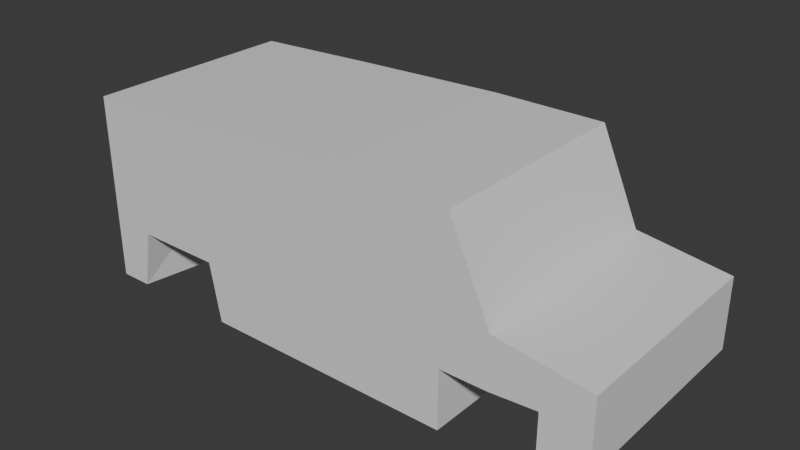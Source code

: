 # Source: FROSTCar.blend  (saved by Blender 4.5.90; exported with 4.5.12 LTS)
import bpy
from mathutils import Matrix  # noqa: F401  (used for matrix-valued properties, if any)

bpy.ops.wm.read_factory_settings(use_empty=True)
scene = bpy.context.scene
scene.name = 'Scene'

# ---- collections
col_collection = bpy.data.collections.new('Collection'); scene.collection.children.link(col_collection)

# ---- materials (node trees are filled in below, after node groups)
mat_material = bpy.data.materials.new('Material')
mat_material.alpha_threshold = 0.0
mat_material.roughness = 0.5
mat_material.line_color = (0.0, 0.0, 0.0, 1.0)

# ---- material node trees
mat_material.use_nodes = True; mat_material.node_tree.nodes.clear()
_N = mat_material.node_tree.nodes; _L = mat_material.node_tree.links
n0 = _N.new('ShaderNodeOutputMaterial'); n0.name = 'Material Output'; n0.location = (200, 100)
n1 = _N.new('ShaderNodeBsdfPrincipled'); n1.name = 'Principled BSDF'; n1.location = (-200, 100)
n1.inputs[3].default_value = 1.45
_L.new(n1.outputs[0], n0.inputs[0])
n0.is_active_output = True

# ---- world
world_world = bpy.data.worlds.new('World'); scene.world = world_world
world_world.use_nodes = True; world_world.node_tree.nodes.clear()
_N = world_world.node_tree.nodes; _L = world_world.node_tree.links
n0 = _N.new('ShaderNodeOutputWorld'); n0.name = 'World Output'; n0.location = (200, 100)
n1 = _N.new('ShaderNodeBackground'); n1.name = 'Background'; n1.location = (-200, 100)
n1.inputs[0].default_value = (0.05088, 0.05088, 0.05088, 1.0)
_L.new(n1.outputs[0], n0.inputs[0])
n0.is_active_output = True
world_world.color = (0.05088, 0.05088, 0.05088)
world_world.sun_shadow_jitter_overblur = 0.0

# ---- meshes
me_cube = bpy.data.meshes.new('Cube')
me_cube.from_pydata([(-0.5942, -1.0, 0.6896), (1.675, 1.0, -1.072), (-0.5942, 1.0, 0.6896), (1.675, -1.0, -1.072), (-0.6937, -1.0, -1.072), (-1.0, 1.0, -1.072), (-0.6937, 1.0, -1.072), (-1.0, -1.0, -1.072), (1.675, 1.0, 0.7746), (-1.0, -1.0, 0.6725), (1.675, -1.0, 0.7746), (-1.0, 1.0, 0.6725), (2.73, 1.0, 0.7746), (2.666, 0.6033, -0.6273), (2.73, -1.0, 0.7746), (3.096, 0.6033, -0.6273), (1.675, 1.0, -0.05077), (1.675, -1.0, -0.05077), (-1.0, 1.0, -0.05077), (-1.0, -1.0, -0.05077), (3.096, 1.0, -0.05077), (3.096, -1.0, -0.05077), (3.947, 1.0, -0.1704), (3.947, 1.0, -0.8319), (3.947, -1.0, -0.1704), (3.947, -1.0, -0.8319), (-0.5942, -1.0, -0.05077), (-0.5942, 1.0, -0.05077), (0.3103, -1.0, -1.072), (0.2108, -1.0, -0.05077), (0.2108, -1.0, 0.7235), (0.3103, 1.0, -1.072), (0.2108, 1.0, 0.7235), (0.2108, 1.0, -0.05077), (2.411, -1.0, 0.7746), (2.411, 1.0, 0.7746), (2.666, -1.0, -1.072), (2.666, 1.0, -1.072), (2.666, 1.0, -0.05077), (2.666, -1.0, -0.05077), (3.522, -1.0, -0.1106), (3.522, 1.0, -0.1106), (3.522, -1.0, -0.9518), (3.522, 1.0, -0.9518), (1.675, 1.0, -0.5254), (-0.5942, -1.0, -0.5254), (1.675, -1.0, -0.5254), (-1.0, 1.0, -0.5254), (-0.5942, 1.0, -0.5254), (3.096, 1.0, -0.5254), (3.096, -1.0, -0.5254), (-1.0, -1.0, -0.5254), (3.947, 1.0, -0.4652), (3.947, -1.0, -0.4652), (0.2108, 1.0, -0.5254), (0.2108, -1.0, -0.5254), (2.666, 1.0, -0.5254), (2.666, -1.0, -0.5254), (3.522, 1.0, -0.4953), (3.522, -1.0, -0.4953), (-1.0, -0.3449, -1.072), (1.675, -0.3449, -1.072), (1.675, -0.3449, 0.7746), (-1.0, -0.3449, 0.6725), (3.096, -0.3449, -1.072), (2.73, -0.3449, 0.7746), (3.096, -0.3449, -0.05077), (-1.0, -0.3449, -0.05077), (3.947, -0.3449, -0.8319), (3.947, -0.3449, -0.1704), (-0.5942, -0.3449, 0.6896), (-0.5942, -0.3449, -1.072), (0.2108, -0.3449, 0.7235), (0.2108, -0.3449, -1.072), (2.666, -0.3449, -1.072), (2.411, -0.3449, 0.7746), (3.522, -0.3449, -0.9518), (3.522, -0.3449, -0.1106), (3.947, -0.3449, -0.4652), (-1.0, -0.3449, -0.5254), (1.675, 0.4168, -1.072), (-1.0, 0.4168, 0.6725), (3.096, 0.4168, -1.072), (-1.0, 0.4168, -0.05077), (3.947, 0.4168, -0.8319), (-0.5942, 0.4168, 0.6896), (0.2108, 0.4168, 0.7235), (2.411, 0.4168, 0.7746), (3.522, 0.4168, -0.1106), (-1.0, 0.4168, -0.5254), (-1.0, 0.4168, -1.072), (1.675, 0.4168, 0.7746), (2.73, 0.4168, 0.7746), (3.096, 0.4168, -0.05077), (3.947, 0.4168, -0.1704), (-0.5942, 0.4168, -1.072), (0.2108, 0.4168, -1.072), (2.666, 0.4168, -1.072), (3.522, 0.4168, -0.9518), (3.947, 0.4168, -0.4652), (0.2108, -0.5364, -0.6134), (-0.5942, -0.5364, -0.6134), (0.2108, 0.605, -0.6357), (-0.5942, 0.605, -0.6357), (3.522, 0.6033, -0.5526), (2.666, -0.5651, -0.6291), (3.096, -0.5651, -0.6291), (3.522, -0.5651, -0.5541)], [], [(18, 11, 2, 27), (29, 30, 0, 26), (55, 29, 26, 45), (73, 61, 3, 28), (47, 18, 27, 48), (86, 91, 8, 32), (33, 32, 8, 16), (83, 81, 11, 18), (26, 0, 9, 19), (66, 65, 14, 21), (75, 34, 14, 65), (38, 35, 12, 20), (82, 97, 13, 15), (56, 38, 20, 49), (77, 40, 24, 69), (45, 26, 19, 51), (89, 83, 18, 47), (54, 33, 16, 44), (78, 69, 24, 53), (59, 42, 25, 53), (98, 43, 23, 84), (58, 41, 22, 52), (81, 85, 2, 11), (60, 71, 4, 7), (48, 27, 33, 54), (27, 2, 32, 33), (85, 86, 32, 2), (46, 17, 29, 55), (17, 10, 30, 29), (34, 39, 21, 14), (10, 17, 39, 34), (44, 16, 38, 56), (80, 1, 37, 97), (16, 8, 35, 38), (46, 3, 36, 57), (62, 10, 34, 75), (49, 20, 41, 58), (98, 82, 15, 104), (66, 21, 40, 77), (21, 50, 59, 40), (15, 13, 56, 49), (17, 46, 57, 39), (1, 44, 56, 37), (3, 46, 55, 28), (43, 58, 52, 23), (40, 59, 53, 24), (68, 78, 53, 25), (31, 54, 44, 1), (90, 89, 47, 5), (4, 45, 51, 7), (104, 15, 49, 58), (39, 57, 50, 21), (5, 47, 48, 6), (7, 51, 79, 60), (84, 99, 78, 68), (93, 66, 77, 88), (91, 62, 75, 87), (3, 61, 74, 36), (101, 100, 55, 45), (0, 30, 72, 70), (90, 95, 71, 60), (9, 0, 70, 63), (42, 76, 68, 25), (99, 94, 69, 78), (51, 19, 67, 79), (88, 77, 69, 94), (87, 75, 65, 92), (93, 92, 65, 66), (19, 9, 63, 67), (30, 10, 62, 72), (96, 80, 61, 73), (31, 1, 80, 96), (20, 12, 92, 93), (35, 87, 92, 12), (41, 88, 94, 22), (52, 22, 94, 99), (5, 6, 95, 90), (96, 73, 71, 95), (8, 91, 87, 35), (20, 93, 88, 41), (23, 52, 99, 84), (60, 79, 89, 90), (64, 82, 98, 76), (61, 80, 97, 74), (70, 72, 86, 85), (63, 70, 85, 81), (76, 98, 84, 68), (79, 67, 83, 89), (74, 97, 82, 64), (67, 63, 81, 83), (72, 62, 91, 86), (71, 73, 100, 101), (73, 28, 55, 100), (101, 45, 4, 71), (102, 103, 48, 54), (96, 95, 103, 102), (102, 54, 31, 96), (48, 103, 95, 6), (105, 106, 50, 57), (106, 107, 59, 50), (64, 76, 107, 106), (74, 64, 106, 105), (43, 98, 104, 58), (59, 107, 76, 42), (97, 37, 56, 13), (105, 57, 36, 74)])
_uv = me_cube.uv_layers.new(name='UVMap')
_uv.uv.foreach_set('vector', [0.4937, 0.25, 0.5751, 0.25, 0.5751, 0.2919, 0.4937, 0.2919, 0.4937, 0.8751, 0.5751, 0.8751, 0.5751, 0.9581, 0.4937, 0.9581, 0.4343, 0.8751, 0.4937, 0.8751, 0.4937, 0.9581, 0.4343, 0.9581, 0.2499, 0.6681, 0.375, 0.6681, 0.375, 0.75, 0.2499, 0.75, 0.4343, 0.25, 0.4937, 0.25, 0.4937, 0.2919, 0.4343, 0.2919, 0.5751, 0.5208, 0.5751, 0.5729, 0.5751, 0.5, 0.5751, 0.3749, 0.4937, 0.3749, 0.5751, 0.3749, 0.5751, 0.5, 0.4937, 0.5, 0.4937, 0.1771, 0.5751, 0.1771, 0.5751, 0.25, 0.4937, 0.25, 0.4937, 0.9581, 0.5751, 0.9581, 0.5751, 1.0, 0.4937, 1.0, 0.4937, 0.6681, 0.5751, 0.6681, 0.5751, 0.75, 0.4937, 0.75, 0.5751, 0.6681, 0.5751, 0.75, 0.5751, 0.75, 0.5751, 0.6681, 0.4937, 0.5, 0.5751, 0.5, 0.5751, 0.5, 0.4937, 0.5, 0.375, 0.5729, 0.375, 0.5729, 0.4049, 0.5362, 0.4049, 0.5362, 0.4343, 0.5, 0.4937, 0.5, 0.4937, 0.5, 0.4343, 0.5, 0.4937, 0.6681, 0.4937, 0.75, 0.4937, 0.75, 0.4937, 0.6681, 0.4343, 0.9581, 0.4937, 0.9581, 0.4937, 1.0, 0.4343, 1.0, 0.4343, 0.1771, 0.4937, 0.1771, 0.4937, 0.25, 0.4343, 0.25, 0.4343, 0.3749, 0.4937, 0.3749, 0.4937, 0.5, 0.4343, 0.5, 0.4343, 0.6681, 0.4937, 0.6681, 0.4937, 0.75, 0.4343, 0.75, 0.4343, 0.75, 0.375, 0.75, 0.375, 0.75, 0.4343, 0.75, 0.375, 0.5729, 0.375, 0.5, 0.375, 0.5, 0.375, 0.5729, 0.4343, 0.5, 0.4937, 0.5, 0.4937, 0.5, 0.4343, 0.5, 0.5751, 0.4687, 0.5751, 0.4861, 0.5751, 0.2919, 0.5751, 0.25, 0.125, 0.6681, 0.1669, 0.6681, 0.1669, 0.75, 0.125, 0.75, 0.4343, 0.2919, 0.4937, 0.2919, 0.4937, 0.3749, 0.4343, 0.3749, 0.4937, 0.2919, 0.5751, 0.2919, 0.5751, 0.3749, 0.4937, 0.3749, 0.5751, 0.4861, 0.5751, 0.5208, 0.5751, 0.3749, 0.5751, 0.2919, 0.4343, 0.75, 0.4937, 0.75, 0.4937, 0.8751, 0.4343, 0.8751, 0.4937, 0.75, 0.5751, 0.75, 0.5751, 0.8751, 0.4937, 0.8751, 0.5751, 0.75, 0.4937, 0.75, 0.4937, 0.75, 0.5751, 0.75, 0.5751, 0.75, 0.4937, 0.75, 0.4937, 0.75, 0.5751, 0.75, 0.4343, 0.5, 0.4937, 0.5, 0.4937, 0.5, 0.4343, 0.5, 0.375, 0.5729, 0.375, 0.5, 0.375, 0.5, 0.375, 0.5729, 0.4937, 0.5, 0.5751, 0.5, 0.5751, 0.5, 0.4937, 0.5, 0.4343, 0.75, 0.375, 0.75, 0.375, 0.75, 0.4343, 0.75, 0.5751, 0.6681, 0.5751, 0.75, 0.5751, 0.75, 0.5751, 0.6681, 0.4343, 0.5, 0.4937, 0.5, 0.4937, 0.5, 0.4343, 0.5, 0.375, 0.5729, 0.375, 0.5729, 0.4049, 0.5362, 0.4049, 0.5362, 0.4937, 0.6681, 0.4937, 0.75, 0.4937, 0.75, 0.4937, 0.6681, 0.4937, 0.75, 0.4343, 0.75, 0.4343, 0.75, 0.4937, 0.75, 0.4049, 0.5362, 0.4049, 0.5362, 0.4343, 0.5, 0.4343, 0.5, 0.4937, 0.75, 0.4343, 0.75, 0.4343, 0.75, 0.4937, 0.75, 0.375, 0.5, 0.4343, 0.5, 0.4343, 0.5, 0.375, 0.5, 0.375, 0.75, 0.4343, 0.75, 0.4343, 0.8751, 0.375, 0.8751, 0.375, 0.5, 0.4343, 0.5, 0.4343, 0.5, 0.375, 0.5, 0.4937, 0.75, 0.4343, 0.75, 0.4343, 0.75, 0.4937, 0.75, 0.375, 0.6681, 0.4343, 0.6681, 0.4343, 0.75, 0.375, 0.75, 0.375, 0.3749, 0.4343, 0.3749, 0.4343, 0.5, 0.375, 0.5, 0.375, 0.1771, 0.4343, 0.1771, 0.4343, 0.25, 0.375, 0.25, 0.375, 0.9581, 0.4343, 0.9581, 0.4343, 1.0, 0.375, 1.0, 0.4049, 0.5362, 0.4049, 0.5362, 0.4343, 0.5, 0.4343, 0.5, 0.4937, 0.75, 0.4343, 0.75, 0.4343, 0.75, 0.4937, 0.75, 0.375, 0.25, 0.4343, 0.25, 0.4343, 0.2919, 0.375, 0.2919, 0.375, 0.0, 0.4343, 0.0, 0.4343, 0.08188, 0.375, 0.08188, 0.375, 0.5729, 0.4343, 0.5729, 0.4343, 0.6681, 0.375, 0.6681, 0.4937, 0.5729, 0.4937, 0.6681, 0.4937, 0.6681, 0.4937, 0.5729, 0.5751, 0.5729, 0.5751, 0.6681, 0.5751, 0.6681, 0.5751, 0.5729, 0.375, 0.75, 0.375, 0.6681, 0.375, 0.6681, 0.375, 0.75, 0.3006, 0.8131, 0.3421, 0.7716, 0.4343, 0.8751, 0.4343, 0.9581, 0.5751, 0.9581, 0.5751, 0.8751, 0.5751, 0.7113, 0.5751, 0.7399, 0.125, 0.5729, 0.1669, 0.5729, 0.1669, 0.6681, 0.125, 0.6681, 0.5751, 1.0, 0.5751, 0.9581, 0.5751, 0.7399, 0.5751, 0.7543, 0.375, 0.75, 0.375, 0.6681, 0.375, 0.6681, 0.375, 0.75, 0.4343, 0.5729, 0.4937, 0.5729, 0.4937, 0.6681, 0.4343, 0.6681, 0.4343, 0.0, 0.4937, 0.0, 0.4937, 0.08188, 0.4343, 0.08188, 0.4937, 0.5729, 0.4937, 0.6681, 0.4937, 0.6681, 0.4937, 0.5729, 0.5751, 0.5729, 0.5751, 0.6681, 0.5751, 0.6681, 0.5751, 0.5729, 0.4937, 0.5729, 0.5751, 0.5729, 0.5751, 0.6681, 0.4937, 0.6681, 0.4937, 0.0, 0.5751, 0.0, 0.5751, 0.08188, 0.4937, 0.08188, 0.5751, 0.8751, 0.5751, 0.75, 0.5751, 0.6681, 0.5751, 0.7113, 0.2499, 0.5729, 0.375, 0.5729, 0.375, 0.6681, 0.2499, 0.6681, 0.2499, 0.5, 0.375, 0.5, 0.375, 0.5729, 0.2499, 0.5729, 0.4937, 0.5, 0.5751, 0.5, 0.5751, 0.5729, 0.4937, 0.5729, 0.5751, 0.5, 0.5751, 0.5729, 0.5751, 0.5729, 0.5751, 0.5, 0.4937, 0.5, 0.4937, 0.5729, 0.4937, 0.5729, 0.4937, 0.5, 0.4343, 0.5, 0.4937, 0.5, 0.4937, 0.5729, 0.4343, 0.5729, 0.125, 0.5, 0.1669, 0.5, 0.1669, 0.5729, 0.125, 0.5729, 0.2499, 0.5729, 0.2499, 0.6681, 0.1669, 0.6681, 0.1669, 0.5729, 0.5751, 0.5, 0.5751, 0.5729, 0.5751, 0.5729, 0.5751, 0.5, 0.4937, 0.5, 0.4937, 0.5729, 0.4937, 0.5729, 0.4937, 0.5, 0.375, 0.5, 0.4343, 0.5, 0.4343, 0.5729, 0.375, 0.5729, 0.375, 0.08188, 0.4343, 0.08188, 0.4343, 0.1771, 0.375, 0.1771, 0.375, 0.6681, 0.375, 0.5729, 0.375, 0.5729, 0.375, 0.6681, 0.375, 0.6681, 0.375, 0.5729, 0.375, 0.5729, 0.375, 0.6681, 0.5751, 0.7399, 0.5751, 0.7113, 0.5751, 0.5208, 0.5751, 0.4861, 0.5751, 0.7543, 0.5751, 0.7399, 0.5751, 0.4861, 0.5751, 0.4687, 0.375, 0.6681, 0.375, 0.5729, 0.375, 0.5729, 0.375, 0.6681, 0.4343, 0.08188, 0.4937, 0.08188, 0.4937, 0.1771, 0.4343, 0.1771, 0.375, 0.6681, 0.375, 0.5729, 0.375, 0.5729, 0.375, 0.6681, 0.4937, 0.08188, 0.5751, 0.08188, 0.5751, 0.1771, 0.4937, 0.1771, 0.5751, 0.7113, 0.5751, 0.6681, 0.5751, 0.5729, 0.5751, 0.5208, 0.1669, 0.6681, 0.2499, 0.6681, 0.3421, 0.7716, 0.3006, 0.8131, 0.2499, 0.6681, 0.2499, 0.75, 0.4343, 0.8751, 0.3421, 0.7716, 0.3006, 0.8131, 0.4343, 0.9581, 0.1669, 0.75, 0.1669, 0.6681, 0.3421, 0.4739, 0.3006, 0.4324, 0.4343, 0.2919, 0.4343, 0.3749, 0.2499, 0.5729, 0.1669, 0.5729, 0.3006, 0.4324, 0.3421, 0.4739, 0.3421, 0.4739, 0.4343, 0.3749, 0.2499, 0.5, 0.2499, 0.5729, 0.4343, 0.2919, 0.3006, 0.4324, 0.1669, 0.5729, 0.1669, 0.5, 0.4047, 0.7091, 0.4047, 0.7091, 0.4343, 0.75, 0.4343, 0.75, 0.4047, 0.7091, 0.4047, 0.7091, 0.4343, 0.75, 0.4343, 0.75, 0.375, 0.6681, 0.375, 0.6681, 0.4047, 0.7091, 0.4047, 0.7091, 0.375, 0.6681, 0.375, 0.6681, 0.4047, 0.7091, 0.4047, 0.7091, 0.375, 0.5, 0.375, 0.5729, 0.4049, 0.5362, 0.4343, 0.5, 0.4343, 0.75, 0.4047, 0.7091, 0.375, 0.6681, 0.375, 0.75, 0.375, 0.5729, 0.375, 0.5, 0.4343, 0.5, 0.4049, 0.5362, 0.4047, 0.7091, 0.4343, 0.75, 0.375, 0.75, 0.375, 0.6681])
me_cube.materials.append(mat_material)
me_cube.use_mirror_vertex_groups = False
me_cube.update()

# ---- objects
ob_cube_col = bpy.data.objects.new('Cube-col', me_cube)

# ---- transforms, parenting, visibility, modifiers, constraints
ob_cube_col.location = (0.0, 0.0, 4.752)
ob_cube_col.scale = (4.881, 4.881, 4.881)
ob_cube_col.lock_rotations_4d = False
ob_cube_col.empty_display_type = 'ARROWS'
ob_cube_col.lineart.crease_threshold = 0.0

# ---- collection membership
col_collection.objects.link(ob_cube_col)

# ---- scene / render settings (as saved in the file)
scene.frame_start = 1; scene.frame_end = 250; scene.frame_set(1)
scene.render.engine = 'BLENDER_EEVEE_NEXT'
bpy.context.view_layer.update()

# ---- added for rendering (the .blend has no active camera and no usable light): camera, sun
cam_auto = bpy.data.cameras.new('AutoCamera')
cam_auto.lens = 50.0
cam_auto.sensor_width = 36.0
cam_auto.clip_end = 1000.0
ob_auto_camera = bpy.data.objects.new('AutoCamera', cam_auto)
scene.collection.objects.link(ob_auto_camera)
ob_auto_camera.location = (32.6944, -30.6016, 24.4282)
ob_auto_camera.rotation_euler = (1.09748, -7.21219e-08, 0.694738)
scene.camera = ob_auto_camera
light_auto_sun = bpy.data.lights.new('AutoSun', 'SUN')
light_auto_sun.energy = 3.0
light_auto_sun.angle = 0.0523599
ob_auto_sun = bpy.data.objects.new('AutoSun', light_auto_sun)
scene.collection.objects.link(ob_auto_sun)
ob_auto_sun.rotation_euler = (0.872665, 0.174533, 0.523599)
bpy.context.view_layer.update()
